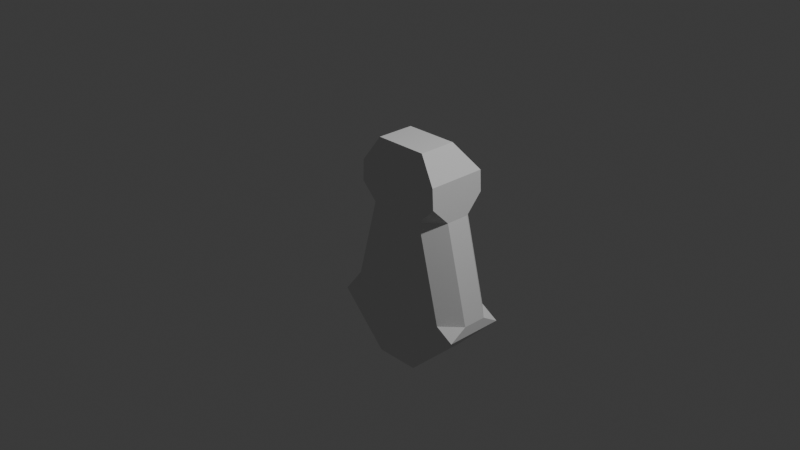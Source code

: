 # Source: Sem_t_tulo.blend  (saved by Blender 5.0.119; exported with 4.5.12 LTS)
import bpy
from mathutils import Matrix  # noqa: F401  (used for matrix-valued properties, if any)

bpy.ops.wm.read_factory_settings(use_empty=True)
scene = bpy.context.scene
scene.name = 'Scene'

# ---- collections
col_collection = bpy.data.collections.new('Collection'); scene.collection.children.link(col_collection)

# ---- world
world_world = bpy.data.worlds.new('World'); scene.world = world_world
world_world.use_nodes = True; world_world.node_tree.nodes.clear()
_N = world_world.node_tree.nodes; _L = world_world.node_tree.links
n0 = _N.new('ShaderNodeOutputWorld'); n0.name = 'World Output'; n0.location = (200, 100)
n1 = _N.new('ShaderNodeBackground'); n1.name = 'Background'; n1.location = (-200, 100)
n1.inputs[0].default_value = (0.05088, 0.05088, 0.05088, 1.0)
_L.new(n1.outputs[0], n0.inputs[0])
n0.is_active_output = True
world_world.color = (0.05088, 0.05088, 0.05088)
world_world.sun_shadow_jitter_overblur = 0.0

# ---- cameras
cam_camera = bpy.data.cameras.new('Camera')
cam_camera.clip_end = 100.0
cam_camera.ortho_scale = 7.314

# ---- lights
light_light = bpy.data.lights.new('Light', 'POINT')
light_light.energy = 1000.0
light_light.shadow_soft_size = 0.1

# ---- meshes
me_cubo = bpy.data.meshes.new('Cubo')
me_cubo.from_pydata([(0.5017, -0.03167, 0.5098), (0.3, 0.01833, 0.8), (0.5018, 0.6433, 0.5097), (-0.3, 0.01833, 0.8), (-0.4945, -0.03167, 0.5113), (-0.4941, 0.6433, 0.5113), (0.25, -0.03167, -1.669), (0.8, -0.03167, -1.119), (0.8, 0.6433, -1.119), (0.25, 0.6433, -1.669), (-0.8, -0.03167, -1.119), (-0.25, -0.03167, -1.669), (-0.25, 0.6433, -1.669), (-0.8, 0.6433, -1.119), (0.5017, 0.6433, 0.5091), (0.3, 0.4433, 0.8), (-0.3, 0.4433, 0.8), (-0.494, 0.6433, 0.5113), (-0.8, 0.4433, -1.0), (-0.5929, 0.6433, -1.0), (-0.8, 0.6433, -1.119), (-0.3029, 0.6433, 0.07679), (-0.51, 0.4433, 0.07587), (-0.5027, 0.6433, 0.2768), (0.5936, 0.6433, -1.0), (0.8, 0.4433, -1.0), (0.8, 0.6433, -1.119), (0.525, 0.4433, 0.07661), (0.3185, 0.6433, 0.0763), (0.5143, 0.6433, 0.2758), (-0.5928, -0.03167, -1.0), (-0.8, 0.1683, -1.0), (-0.8, -0.03167, -1.119), (-0.51, 0.1683, 0.07437), (-0.3026, -0.03167, 0.07418), (-0.5029, -0.03167, 0.2732), (0.8, 0.1683, -1.0), (0.5936, -0.03167, -1.0), (0.8, -0.03167, -1.119), (0.3188, -0.03167, 0.07686), (0.525, 0.1683, 0.07727), (0.5142, -0.03167, 0.2775)], [], [(6, 9, 8, 7), (12, 11, 10, 13), (12, 9, 6, 11), (14, 17, 16, 15), (14, 15, 1, 0, 2), (15, 16, 3, 1), (3, 16, 17, 5, 4), (18, 19, 20), (21, 22, 23), (21, 19, 18, 22), (24, 25, 26), (27, 28, 29), (27, 25, 24, 28), (19, 21, 28, 24), (20, 19, 24, 26, 8, 9, 12, 13), (29, 28, 21, 23, 5, 17, 14, 2), (30, 31, 32), (33, 34, 35), (30, 34, 33, 31), (32, 31, 18, 20, 13, 10), (31, 33, 22, 18), (23, 22, 33, 35, 4, 5), (36, 37, 38), (39, 40, 41), (39, 37, 36, 40), (37, 39, 34, 30), (26, 25, 36, 38, 7, 8), (25, 27, 40, 36), (38, 37, 30, 32, 10, 11, 6, 7), (35, 34, 39, 41, 0, 1, 3, 4), (41, 40, 27, 29, 2, 0)])
_uv = me_cubo.uv_layers.new(name='Mapa UV')
_uv.uv.foreach_set('vector', [0.3177, 0.6715, 0.3177, 0.4714, 0.375, 0.5, 0.375, 0.629, 0.2259, 0.485, 0.2259, 0.6512, 0.125, 0.629, 0.125, 0.5, 0.2259, 0.485, 0.3177, 0.4714, 0.3177, 0.6715, 0.2259, 0.6512, 0.5957, 0.4935, 0.5848, 0.2617, 0.6309, 0.2634, 0.6667, 0.5149, 0.5957, 0.4935, 0.6667, 0.5149, 0.6667, 0.6599, 0.5637, 0.629, 0.5637, 0.5, 0.6667, 0.5149, 0.8056, 0.5364, 0.8056, 0.6393, 0.6667, 0.6599, 0.625, 0.121, 0.6309, 0.2634, 0.5848, 0.2617, 0.5639, 0.25, 0.5639, 0.121, 0.375, 0.2118, 0.3766, 0.2743, 0.375, 0.25, 0.5096, 0.3, 0.5095, 0.2214, 0.5346, 0.25, 0.5096, 0.3, 0.3766, 0.2743, 0.375, 0.2118, 0.5095, 0.2214, 0.3752, 0.4665, 0.375, 0.5287, 0.375, 0.5, 0.5096, 0.5382, 0.5111, 0.4626, 0.5345, 0.5, 0.5096, 0.5382, 0.375, 0.5287, 0.3752, 0.4665, 0.5111, 0.4626, 0.3766, 0.2743, 0.5096, 0.3, 0.5111, 0.4626, 0.3752, 0.4665, 0.375, 0.25, 0.3766, 0.2743, 0.3752, 0.4665, 0.375, 0.5, 0.375, 0.5, 0.3177, 0.4714, 0.345, 0.3659, 0.375, 0.25, 0.5345, 0.5, 0.5111, 0.4626, 0.5096, 0.3, 0.5346, 0.25, 0.5639, 0.25, 0.5848, 0.2617, 0.5957, 0.4935, 0.5637, 0.5, 0.375, 0.952, 0.375, 1.0, 0.375, 1.0, 0.5093, 0.1633, 0.5097, 0.121, 0.5341, 0.121, 0.3815, 0.121, 0.5097, 0.121, 0.5093, 0.1633, 0.375, 0.1593, 0.375, 0.121, 0.375, 0.1593, 0.375, 0.2118, 0.375, 0.25, 0.375, 0.25, 0.375, 0.121, 0.375, 0.1593, 0.5093, 0.1633, 0.5095, 0.2214, 0.375, 0.2118, 0.5346, 0.25, 0.5095, 0.2214, 0.5093, 0.1633, 0.5341, 0.121, 0.5639, 0.121, 0.5639, 0.25, 0.375, 0.5867, 0.3765, 0.6649, 0.375, 0.629, 0.5096, 0.7029, 0.5097, 0.6003, 0.5347, 0.629, 0.5096, 0.7029, 0.3765, 0.6649, 0.375, 0.5867, 0.5097, 0.6003, 0.3765, 0.6649, 0.5096, 0.7029, 0.5093, 0.9256, 0.375, 0.952, 0.375, 0.5, 0.375, 0.5287, 0.375, 0.5867, 0.375, 0.629, 0.375, 0.629, 0.375, 0.5, 0.375, 0.5287, 0.5096, 0.5382, 0.5097, 0.6003, 0.375, 0.5867, 0.375, 0.629, 0.3765, 0.6649, 0.375, 0.952, 0.375, 1.0, 0.375, 1.0, 0.345, 0.8279, 0.3177, 0.6715, 0.375, 0.629, 0.5341, 1.0, 0.5093, 0.9256, 0.5096, 0.7029, 0.5347, 0.629, 0.5637, 0.629, 0.6667, 0.6599, 0.6389, 0.8866, 0.5639, 1.0, 0.5347, 0.629, 0.5097, 0.6003, 0.5096, 0.5382, 0.5345, 0.5, 0.5637, 0.5, 0.5637, 0.629])
me_cubo.use_mirror_z = True
me_cubo.update()

# ---- objects
ob_light = bpy.data.objects.new('Light', light_light)
ob_camera = bpy.data.objects.new('Camera', cam_camera)
ob_cubo = bpy.data.objects.new('Cubo', me_cubo)

# ---- transforms, parenting, visibility, modifiers, constraints
ob_light.location = (4.076, 1.005, 5.904)
ob_light.rotation_euler = (0.6503, 0.05522, 1.866)
ob_light.lock_rotations_4d = False
ob_light.empty_display_type = 'ARROWS'
ob_light.color = (0.0, 0.0, 0.0, 0.0)
ob_light.lineart.crease_threshold = 0.0
ob_camera.location = (7.359, -6.926, 4.958)
ob_camera.rotation_euler = (1.109, 0.0, 0.8149)
ob_camera.lock_rotations_4d = False
ob_camera.empty_display_type = 'ARROWS'
ob_camera.color = (0.0, 0.0, 0.0, 0.0)
ob_camera.display_type = 'WIRE'
ob_camera.lineart.crease_threshold = 0.0
ob_cubo.location = (0.0, 0.0, 0.0)
ob_cubo.use_mesh_mirror_z = True

# ---- collection membership
col_collection.objects.link(ob_light)
col_collection.objects.link(ob_camera)
col_collection.objects.link(ob_cubo)

# ---- scene / render settings (as saved in the file)
scene.camera = ob_camera
scene.frame_start = 1; scene.frame_end = 250; scene.frame_set(1)
scene.render.engine = 'BLENDER_EEVEE_NEXT'
scene.render.bake_bias = 0.0
scene.render.bake_samples = 0
scene.cycles.sampling_pattern = 'TABULATED_SOBOL'
scene.eevee.use_volume_custom_range = False
bpy.context.view_layer.update()
